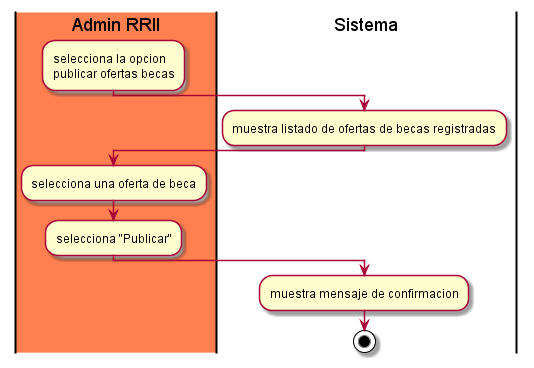

The diagram above was rendered by PlantUML. Its source (embedded in the PNG):
@startuml

|#Coral|Admin RRII|
    :selecciona la opcion
    publicar ofertas becas;
|#White|Sistema|
    :muestra listado de ofertas de becas registradas;
|#Coral|Admin RRII|
    :selecciona una oferta de beca;
|#Coral|Admin RRII|
    :selecciona "Publicar";
|#White|Sistema|
    :muestra mensaje de confirmacion;
    stop
@enduml